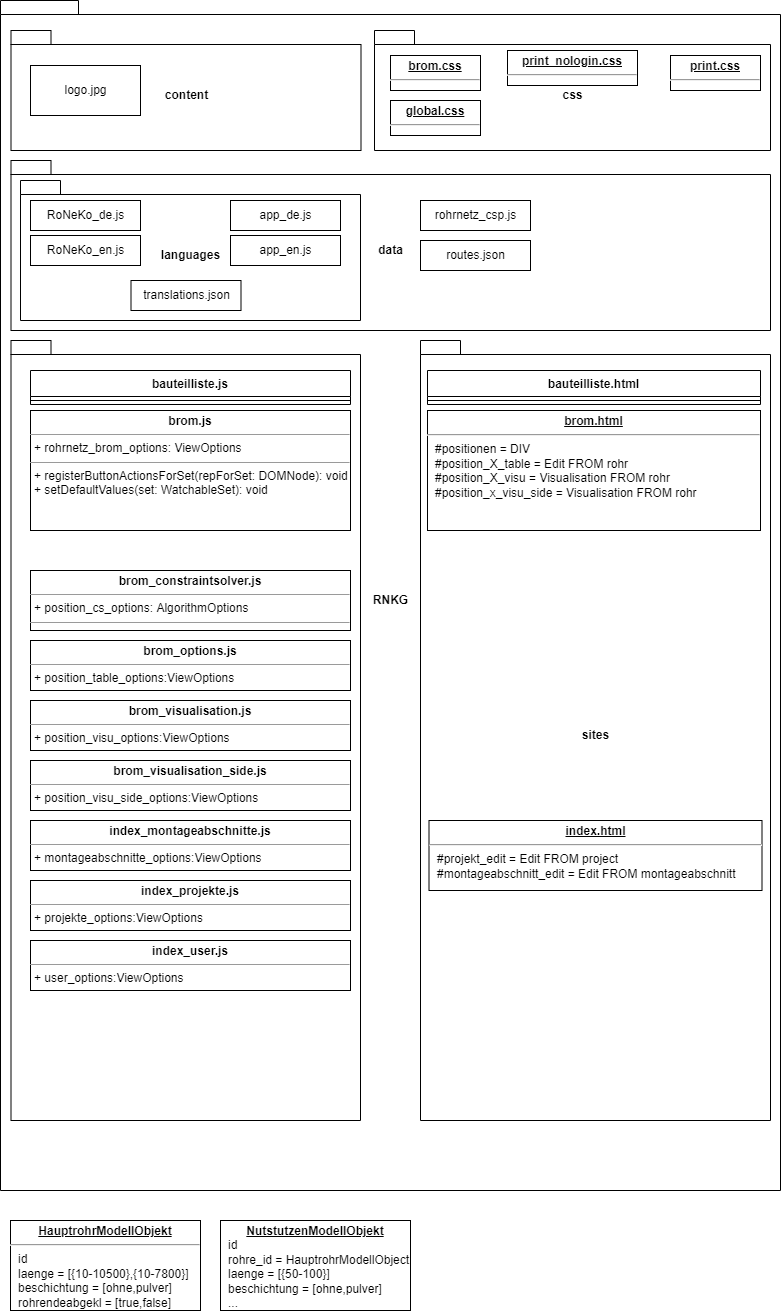

The diagram above was exported from draw.io. Its source (the exported page's mxGraphModel, read from the mxfile embedded in the PNG):
<mxGraphModel dx="1209" dy="-424" grid="1" gridSize="10" guides="1" tooltips="1" connect="1" arrows="1" fold="1" page="1" pageScale="1" pageWidth="827" pageHeight="1169" math="0" shadow="0">
  <root>
    <mxCell id="_uhfgHCo1N_tCn57Jdla-0" />
    <mxCell id="_uhfgHCo1N_tCn57Jdla-1" parent="_uhfgHCo1N_tCn57Jdla-0" />
    <mxCell id="_uhfgHCo1N_tCn57Jdla-19" value="&lt;font&gt;RNKG&lt;/font&gt;" style="shape=folder;fontStyle=1;spacingTop=10;tabWidth=40;tabHeight=14;tabPosition=left;html=1;fontColor=default;strokeColor=#000000;" vertex="1" parent="_uhfgHCo1N_tCn57Jdla-1">
      <mxGeometry x="40" y="1230" width="780" height="1190" as="geometry" />
    </mxCell>
    <mxCell id="wlSYccoBgE6Ln09ynQ4P-3" value="css" style="shape=folder;fontStyle=1;spacingTop=10;tabWidth=40;tabHeight=14;tabPosition=left;html=1;fontColor=default;strokeColor=#000000;" vertex="1" parent="_uhfgHCo1N_tCn57Jdla-1">
      <mxGeometry x="414" y="1260" width="396" height="120" as="geometry" />
    </mxCell>
    <mxCell id="_uhfgHCo1N_tCn57Jdla-42" value="&lt;p style=&quot;margin: 0px ; margin-top: 4px ; text-align: center ; text-decoration: underline&quot;&gt;&lt;b&gt;HauptrohrModellObjekt&lt;/b&gt;&lt;/p&gt;&lt;hr&gt;&lt;p style=&quot;margin: 0px ; margin-left: 8px&quot;&gt;id&lt;/p&gt;&lt;p style=&quot;margin: 0px ; margin-left: 8px&quot;&gt;laenge = [{10-10500},{10-7800}]&lt;br&gt;beschichtung = [ohne,pulver]&lt;br&gt;rohrendeabgekl = [true,false]&lt;/p&gt;&lt;p style=&quot;margin: 0px ; margin-left: 8px&quot;&gt;...&lt;/p&gt;" style="verticalAlign=top;align=left;overflow=fill;fontSize=12;fontFamily=Helvetica;html=1;" vertex="1" parent="_uhfgHCo1N_tCn57Jdla-1">
      <mxGeometry x="50" y="2450" width="190" height="90" as="geometry" />
    </mxCell>
    <mxCell id="_uhfgHCo1N_tCn57Jdla-43" value="&lt;p style=&quot;margin: 0px ; margin-top: 4px ; text-align: center ; text-decoration: underline&quot;&gt;&lt;b&gt;NutstutzenModellObjekt&lt;/b&gt;&lt;/p&gt;&lt;p style=&quot;margin: 0px ; margin-left: 8px&quot;&gt;id&lt;/p&gt;&lt;p style=&quot;margin: 0px ; margin-left: 8px&quot;&gt;rohre_id = HauptrohrModellObject.id&lt;/p&gt;&lt;p style=&quot;margin: 0px ; margin-left: 8px&quot;&gt;laenge = [{50-100}]&lt;br&gt;beschichtung = [ohne,pulver]&lt;br&gt;&lt;/p&gt;&lt;p style=&quot;margin: 0px ; margin-left: 8px&quot;&gt;...&lt;/p&gt;" style="verticalAlign=top;align=left;overflow=fill;fontSize=12;fontFamily=Helvetica;html=1;" vertex="1" parent="_uhfgHCo1N_tCn57Jdla-1">
      <mxGeometry x="260" y="2450" width="190" height="90" as="geometry" />
    </mxCell>
    <mxCell id="wlSYccoBgE6Ln09ynQ4P-1" value="content" style="shape=folder;fontStyle=1;spacingTop=10;tabWidth=40;tabHeight=14;tabPosition=left;html=1;fontColor=default;strokeColor=#000000;" vertex="1" parent="_uhfgHCo1N_tCn57Jdla-1">
      <mxGeometry x="50.5" y="1260" width="350" height="120" as="geometry" />
    </mxCell>
    <mxCell id="wlSYccoBgE6Ln09ynQ4P-2" value="logo.jpg" style="html=1;fontColor=default;strokeColor=#000000;" vertex="1" parent="_uhfgHCo1N_tCn57Jdla-1">
      <mxGeometry x="70" y="1295" width="110" height="50" as="geometry" />
    </mxCell>
    <mxCell id="_uhfgHCo1N_tCn57Jdla-21" value="&lt;p style=&quot;margin: 0px ; margin-top: 4px ; text-align: center ; text-decoration: underline&quot;&gt;&lt;b&gt;brom.css&lt;/b&gt;&lt;/p&gt;&lt;hr&gt;&lt;p style=&quot;margin: 0px ; margin-left: 8px&quot;&gt;&lt;br&gt;&lt;/p&gt;" style="verticalAlign=top;align=left;overflow=fill;fontSize=12;fontFamily=Helvetica;html=1;" vertex="1" parent="_uhfgHCo1N_tCn57Jdla-1">
      <mxGeometry x="430" y="1285" width="90" height="35" as="geometry" />
    </mxCell>
    <mxCell id="wlSYccoBgE6Ln09ynQ4P-4" value="&lt;p style=&quot;margin: 0px ; margin-top: 4px ; text-align: center ; text-decoration: underline&quot;&gt;&lt;b&gt;global.css&lt;/b&gt;&lt;/p&gt;&lt;hr&gt;&lt;p style=&quot;margin: 0px ; margin-left: 8px&quot;&gt;&lt;br&gt;&lt;/p&gt;" style="verticalAlign=top;align=left;overflow=fill;fontSize=12;fontFamily=Helvetica;html=1;" vertex="1" parent="_uhfgHCo1N_tCn57Jdla-1">
      <mxGeometry x="430" y="1330" width="90" height="35" as="geometry" />
    </mxCell>
    <mxCell id="wlSYccoBgE6Ln09ynQ4P-5" value="&lt;p style=&quot;margin: 0px ; margin-top: 4px ; text-align: center ; text-decoration: underline&quot;&gt;&lt;b&gt;print.css&lt;/b&gt;&lt;/p&gt;&lt;hr&gt;&lt;p style=&quot;margin: 0px ; margin-left: 8px&quot;&gt;&lt;br&gt;&lt;/p&gt;" style="verticalAlign=top;align=left;overflow=fill;fontSize=12;fontFamily=Helvetica;html=1;" vertex="1" parent="_uhfgHCo1N_tCn57Jdla-1">
      <mxGeometry x="710" y="1285" width="90" height="35" as="geometry" />
    </mxCell>
    <mxCell id="wlSYccoBgE6Ln09ynQ4P-6" value="&lt;p style=&quot;margin: 0px ; margin-top: 4px ; text-align: center ; text-decoration: underline&quot;&gt;&lt;b&gt;print_nologin.css&lt;/b&gt;&lt;/p&gt;&lt;hr&gt;&lt;p style=&quot;margin: 0px ; margin-left: 8px&quot;&gt;&lt;br&gt;&lt;/p&gt;" style="verticalAlign=top;align=left;overflow=fill;fontSize=12;fontFamily=Helvetica;html=1;" vertex="1" parent="_uhfgHCo1N_tCn57Jdla-1">
      <mxGeometry x="547" y="1280" width="130" height="35" as="geometry" />
    </mxCell>
    <mxCell id="wlSYccoBgE6Ln09ynQ4P-7" value="data" style="shape=folder;fontStyle=1;spacingTop=10;tabWidth=40;tabHeight=14;tabPosition=left;html=1;fontColor=default;strokeColor=#000000;" vertex="1" parent="_uhfgHCo1N_tCn57Jdla-1">
      <mxGeometry x="50.5" y="1390" width="759.5" height="170" as="geometry" />
    </mxCell>
    <mxCell id="wlSYccoBgE6Ln09ynQ4P-8" value="languages" style="shape=folder;fontStyle=1;spacingTop=10;tabWidth=40;tabHeight=14;tabPosition=left;html=1;fontColor=default;strokeColor=#000000;" vertex="1" parent="_uhfgHCo1N_tCn57Jdla-1">
      <mxGeometry x="60" y="1410" width="340" height="140" as="geometry" />
    </mxCell>
    <mxCell id="wlSYccoBgE6Ln09ynQ4P-9" value="RoNeKo_de.js" style="html=1;fontColor=default;strokeColor=#000000;" vertex="1" parent="_uhfgHCo1N_tCn57Jdla-1">
      <mxGeometry x="70" y="1430" width="110" height="30" as="geometry" />
    </mxCell>
    <mxCell id="wlSYccoBgE6Ln09ynQ4P-10" value="RoNeKo_en.js" style="html=1;fontColor=default;strokeColor=#000000;" vertex="1" parent="_uhfgHCo1N_tCn57Jdla-1">
      <mxGeometry x="70" y="1465" width="110" height="30" as="geometry" />
    </mxCell>
    <mxCell id="wlSYccoBgE6Ln09ynQ4P-11" value="app_de.js" style="html=1;fontColor=default;strokeColor=#000000;" vertex="1" parent="_uhfgHCo1N_tCn57Jdla-1">
      <mxGeometry x="270" y="1430" width="110" height="30" as="geometry" />
    </mxCell>
    <mxCell id="wlSYccoBgE6Ln09ynQ4P-12" value="app_en.js" style="html=1;fontColor=default;strokeColor=#000000;" vertex="1" parent="_uhfgHCo1N_tCn57Jdla-1">
      <mxGeometry x="270" y="1465" width="110" height="30" as="geometry" />
    </mxCell>
    <mxCell id="wlSYccoBgE6Ln09ynQ4P-13" value="translations.json" style="html=1;fontColor=default;strokeColor=#000000;" vertex="1" parent="_uhfgHCo1N_tCn57Jdla-1">
      <mxGeometry x="170.5" y="1510" width="110" height="30" as="geometry" />
    </mxCell>
    <mxCell id="wlSYccoBgE6Ln09ynQ4P-14" value="rohrnetz_csp.js" style="html=1;fontColor=default;strokeColor=#000000;" vertex="1" parent="_uhfgHCo1N_tCn57Jdla-1">
      <mxGeometry x="460" y="1430" width="110" height="30" as="geometry" />
    </mxCell>
    <mxCell id="wlSYccoBgE6Ln09ynQ4P-15" value="routes.json" style="html=1;fontColor=default;strokeColor=#000000;" vertex="1" parent="_uhfgHCo1N_tCn57Jdla-1">
      <mxGeometry x="460" y="1470" width="110" height="30" as="geometry" />
    </mxCell>
    <mxCell id="wlSYccoBgE6Ln09ynQ4P-16" value="js" style="shape=folder;fontStyle=1;spacingTop=10;tabWidth=40;tabHeight=14;tabPosition=left;html=1;fontColor=default;strokeColor=#000000;" vertex="1" parent="_uhfgHCo1N_tCn57Jdla-1">
      <mxGeometry x="50.5" y="1570" width="349.5" height="780" as="geometry" />
    </mxCell>
    <mxCell id="wlSYccoBgE6Ln09ynQ4P-17" value="bauteilliste.js" style="swimlane;fontStyle=1;align=center;verticalAlign=top;childLayout=stackLayout;horizontal=1;startSize=26;horizontalStack=0;resizeParent=1;resizeParentMax=0;resizeLast=0;collapsible=1;marginBottom=0;fontColor=default;strokeColor=#000000;" vertex="1" parent="_uhfgHCo1N_tCn57Jdla-1">
      <mxGeometry x="70" y="1600" width="320" height="34" as="geometry" />
    </mxCell>
    <mxCell id="wlSYccoBgE6Ln09ynQ4P-19" value="" style="line;strokeWidth=1;fillColor=none;align=left;verticalAlign=middle;spacingTop=-1;spacingLeft=3;spacingRight=3;rotatable=0;labelPosition=right;points=[];portConstraint=eastwest;fontColor=default;" vertex="1" parent="wlSYccoBgE6Ln09ynQ4P-17">
      <mxGeometry y="26" width="320" height="8" as="geometry" />
    </mxCell>
    <mxCell id="_uhfgHCo1N_tCn57Jdla-22" value="&lt;p style=&quot;margin: 0px ; margin-top: 4px ; text-align: center&quot;&gt;&lt;b&gt;brom.js&lt;/b&gt;&lt;/p&gt;&lt;hr size=&quot;1&quot;&gt;&lt;p style=&quot;margin: 0px ; margin-left: 4px&quot;&gt;+ rohrnetz_brom_options: ViewOptions&lt;/p&gt;&lt;hr size=&quot;1&quot;&gt;&lt;p style=&quot;margin: 0px ; margin-left: 4px&quot;&gt;+ registerButtonActionsForSet(repForSet: DOMNode): void&lt;/p&gt;&lt;p style=&quot;margin: 0px ; margin-left: 4px&quot;&gt;+ setDefaultValues(set: WatchableSet): void&lt;/p&gt;" style="verticalAlign=top;align=left;overflow=fill;fontSize=12;fontFamily=Helvetica;html=1;" vertex="1" parent="_uhfgHCo1N_tCn57Jdla-1">
      <mxGeometry x="70" y="1640" width="320" height="120" as="geometry" />
    </mxCell>
    <mxCell id="wlSYccoBgE6Ln09ynQ4P-21" value="sites" style="shape=folder;fontStyle=1;spacingTop=10;tabWidth=40;tabHeight=14;tabPosition=left;html=1;fontColor=default;strokeColor=#000000;" vertex="1" parent="_uhfgHCo1N_tCn57Jdla-1">
      <mxGeometry x="460" y="1570" width="350" height="780" as="geometry" />
    </mxCell>
    <mxCell id="_uhfgHCo1N_tCn57Jdla-20" value="&lt;p style=&quot;margin: 0px ; margin-top: 4px ; text-align: center ; text-decoration: underline&quot;&gt;&lt;b&gt;brom.html&lt;/b&gt;&lt;/p&gt;&lt;hr&gt;&lt;p style=&quot;margin: 0px ; margin-left: 8px&quot;&gt;&lt;span&gt;#positionen = DIV&lt;/span&gt;&lt;br&gt;&lt;/p&gt;&lt;p style=&quot;margin: 0px ; margin-left: 8px&quot;&gt;#position_X_table = Edit FROM rohr&lt;br&gt;#position_X_visu = Visualisation FROM rohr&lt;br&gt;&lt;/p&gt;&lt;p style=&quot;margin: 0px ; margin-left: 8px&quot;&gt;#position_x_visu_side = Visualisation FROM rohr&lt;/p&gt;" style="verticalAlign=top;align=left;overflow=fill;fontSize=12;fontFamily=Helvetica;html=1;" vertex="1" parent="_uhfgHCo1N_tCn57Jdla-1">
      <mxGeometry x="467" y="1640" width="333" height="120" as="geometry" />
    </mxCell>
    <mxCell id="wlSYccoBgE6Ln09ynQ4P-22" value="bauteilliste.html" style="swimlane;fontStyle=1;align=center;verticalAlign=top;childLayout=stackLayout;horizontal=1;startSize=26;horizontalStack=0;resizeParent=1;resizeParentMax=0;resizeLast=0;collapsible=1;marginBottom=0;fontColor=default;strokeColor=#000000;" vertex="1" parent="_uhfgHCo1N_tCn57Jdla-1">
      <mxGeometry x="467" y="1600" width="333" height="34" as="geometry" />
    </mxCell>
    <mxCell id="wlSYccoBgE6Ln09ynQ4P-24" value="" style="line;strokeWidth=1;fillColor=none;align=left;verticalAlign=middle;spacingTop=-1;spacingLeft=3;spacingRight=3;rotatable=0;labelPosition=right;points=[];portConstraint=eastwest;fontColor=default;" vertex="1" parent="wlSYccoBgE6Ln09ynQ4P-22">
      <mxGeometry y="26" width="333" height="8" as="geometry" />
    </mxCell>
    <mxCell id="wlSYccoBgE6Ln09ynQ4P-26" value="&lt;p style=&quot;margin: 0px ; margin-top: 4px ; text-align: center&quot;&gt;&lt;b&gt;brom_constraintsolver.js&lt;/b&gt;&lt;/p&gt;&lt;hr size=&quot;1&quot;&gt;&lt;p style=&quot;margin: 0px ; margin-left: 4px&quot;&gt;&lt;span&gt;+ position_cs_options: AlgorithmOptions&lt;/span&gt;&lt;/p&gt;&lt;hr size=&quot;1&quot;&gt;&lt;p style=&quot;margin: 0px ; margin-left: 4px&quot;&gt;&lt;br&gt;&lt;/p&gt;" style="verticalAlign=top;align=left;overflow=fill;fontSize=12;fontFamily=Helvetica;html=1;" vertex="1" parent="_uhfgHCo1N_tCn57Jdla-1">
      <mxGeometry x="70" y="1800" width="320" height="60" as="geometry" />
    </mxCell>
    <mxCell id="wlSYccoBgE6Ln09ynQ4P-27" value="&lt;p style=&quot;margin: 0px ; margin-top: 4px ; text-align: center&quot;&gt;&lt;b&gt;brom_options.js&lt;/b&gt;&lt;/p&gt;&lt;hr size=&quot;1&quot;&gt;&lt;p style=&quot;margin: 0px ; margin-left: 4px&quot;&gt;&lt;span&gt;+ position_table_options:ViewOptions&lt;/span&gt;&lt;br&gt;&lt;/p&gt;" style="verticalAlign=top;align=left;overflow=fill;fontSize=12;fontFamily=Helvetica;html=1;" vertex="1" parent="_uhfgHCo1N_tCn57Jdla-1">
      <mxGeometry x="70" y="1870" width="320" height="50" as="geometry" />
    </mxCell>
    <mxCell id="wlSYccoBgE6Ln09ynQ4P-28" value="&lt;p style=&quot;margin: 0px ; margin-top: 4px ; text-align: center&quot;&gt;&lt;b&gt;brom_visualisation.js&lt;/b&gt;&lt;/p&gt;&lt;hr size=&quot;1&quot;&gt;&lt;p style=&quot;margin: 0px ; margin-left: 4px&quot;&gt;&lt;span&gt;+ position_visu_options:ViewOptions&lt;/span&gt;&lt;br&gt;&lt;/p&gt;" style="verticalAlign=top;align=left;overflow=fill;fontSize=12;fontFamily=Helvetica;html=1;" vertex="1" parent="_uhfgHCo1N_tCn57Jdla-1">
      <mxGeometry x="70" y="1930" width="320" height="50" as="geometry" />
    </mxCell>
    <mxCell id="wlSYccoBgE6Ln09ynQ4P-29" value="&lt;p style=&quot;margin: 0px ; margin-top: 4px ; text-align: center&quot;&gt;&lt;b&gt;brom_visualisation_side.js&lt;/b&gt;&lt;/p&gt;&lt;hr size=&quot;1&quot;&gt;&lt;p style=&quot;margin: 0px ; margin-left: 4px&quot;&gt;&lt;span&gt;+ position_visu_side_options:ViewOptions&lt;/span&gt;&lt;br&gt;&lt;/p&gt;" style="verticalAlign=top;align=left;overflow=fill;fontSize=12;fontFamily=Helvetica;html=1;" vertex="1" parent="_uhfgHCo1N_tCn57Jdla-1">
      <mxGeometry x="70" y="1990" width="320" height="50" as="geometry" />
    </mxCell>
    <mxCell id="wlSYccoBgE6Ln09ynQ4P-30" value="&lt;p style=&quot;margin: 0px ; margin-top: 4px ; text-align: center ; text-decoration: underline&quot;&gt;&lt;b&gt;index.html&lt;/b&gt;&lt;/p&gt;&lt;hr&gt;&lt;p style=&quot;margin: 0px ; margin-left: 8px&quot;&gt;#projekt_edit = Edit FROM project&lt;/p&gt;&lt;p style=&quot;margin: 0px ; margin-left: 8px&quot;&gt;#montageabschnitt_edit = Edit FROM montageabschnitt&lt;/p&gt;" style="verticalAlign=top;align=left;overflow=fill;fontSize=12;fontFamily=Helvetica;html=1;" vertex="1" parent="_uhfgHCo1N_tCn57Jdla-1">
      <mxGeometry x="468.5" y="2050" width="333" height="70" as="geometry" />
    </mxCell>
    <mxCell id="wlSYccoBgE6Ln09ynQ4P-31" value="&lt;p style=&quot;margin: 0px ; margin-top: 4px ; text-align: center&quot;&gt;&lt;b&gt;index_montageabschnitte.js&lt;/b&gt;&lt;/p&gt;&lt;hr size=&quot;1&quot;&gt;&lt;p style=&quot;margin: 0px ; margin-left: 4px&quot;&gt;&lt;span&gt;+ montageabschnitte_options:ViewOptions&lt;/span&gt;&lt;br&gt;&lt;/p&gt;" style="verticalAlign=top;align=left;overflow=fill;fontSize=12;fontFamily=Helvetica;html=1;" vertex="1" parent="_uhfgHCo1N_tCn57Jdla-1">
      <mxGeometry x="70" y="2050" width="320" height="50" as="geometry" />
    </mxCell>
    <mxCell id="wlSYccoBgE6Ln09ynQ4P-32" value="&lt;p style=&quot;margin: 0px ; margin-top: 4px ; text-align: center&quot;&gt;&lt;b&gt;index_projekte.js&lt;/b&gt;&lt;/p&gt;&lt;hr size=&quot;1&quot;&gt;&lt;p style=&quot;margin: 0px ; margin-left: 4px&quot;&gt;&lt;span&gt;+ projekte_options:ViewOptions&lt;/span&gt;&lt;br&gt;&lt;/p&gt;" style="verticalAlign=top;align=left;overflow=fill;fontSize=12;fontFamily=Helvetica;html=1;" vertex="1" parent="_uhfgHCo1N_tCn57Jdla-1">
      <mxGeometry x="70" y="2110" width="320" height="50" as="geometry" />
    </mxCell>
    <mxCell id="wlSYccoBgE6Ln09ynQ4P-33" value="&lt;p style=&quot;margin: 0px ; margin-top: 4px ; text-align: center&quot;&gt;&lt;b&gt;index_user.js&lt;/b&gt;&lt;/p&gt;&lt;hr size=&quot;1&quot;&gt;&lt;p style=&quot;margin: 0px ; margin-left: 4px&quot;&gt;&lt;span&gt;+ user_options:ViewOptions&lt;/span&gt;&lt;br&gt;&lt;/p&gt;" style="verticalAlign=top;align=left;overflow=fill;fontSize=12;fontFamily=Helvetica;html=1;" vertex="1" parent="_uhfgHCo1N_tCn57Jdla-1">
      <mxGeometry x="70" y="2170" width="320" height="50" as="geometry" />
    </mxCell>
  </root>
</mxGraphModel>